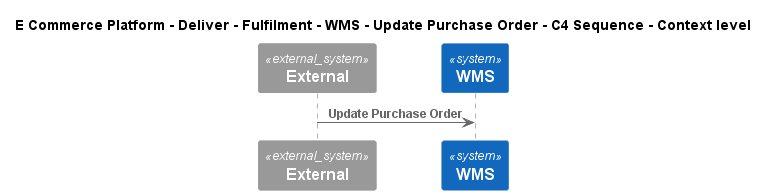

The diagram above was rendered by PlantUML. Its source (embedded in the PNG):
@startuml
!include ..\..\..\..\..\..\..\.c4s\C4_Sequence.puml
SHOW_FOOT_BOXES()

title E Commerce Platform - Deliver - Fulfilment - WMS - Update Purchase Order - C4 Sequence - Context level

System_Ext(C4InterFlow.SoftwareSystems.ExternalSystem, "External", "")
System(ECommercePlatform.Deliver.Fulfilment.SoftwareSystems.WMS, "WMS", "")

Rel(C4InterFlow.SoftwareSystems.ExternalSystem, ECommercePlatform.Deliver.Fulfilment.SoftwareSystems.WMS, "Update Purchase Order")


@enduml